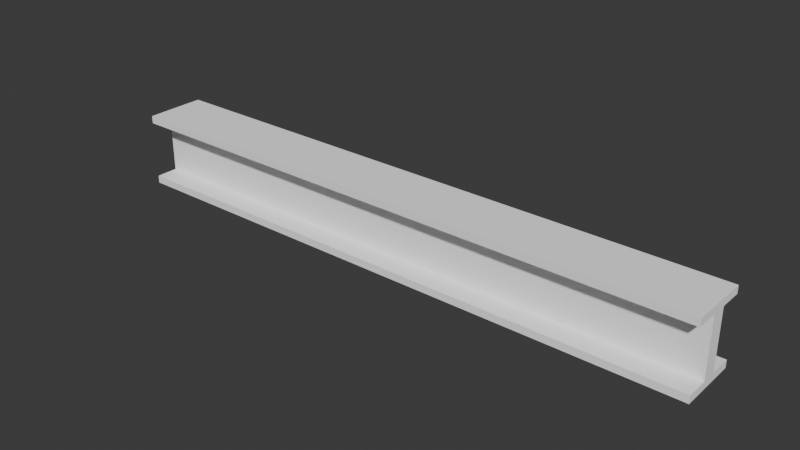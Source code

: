 # Source: steel_beam.blend  (saved by Blender 4.0.36; exported with 4.5.12 LTS)
import bpy
from mathutils import Matrix  # noqa: F401  (used for matrix-valued properties, if any)

bpy.ops.wm.read_factory_settings(use_empty=True)
scene = bpy.context.scene
scene.name = 'Scene'

# ---- collections
col_collection = bpy.data.collections.new('Collection'); scene.collection.children.link(col_collection)

# ---- materials (node trees are filled in below, after node groups)
mat_mat21 = bpy.data.materials.new('mat21')
mat_mat21.use_transparent_shadow = False
mat_mat21.diffuse_color = (1.0, 1.0, 1.0, 1.0)
mat_mat21.roughness = 1.0

# ---- material node trees
mat_mat21.use_nodes = True; mat_mat21.node_tree.nodes.clear()
_N = mat_mat21.node_tree.nodes; _L = mat_mat21.node_tree.links
n0 = _N.new('ShaderNodeBsdfPrincipled'); n0.name = 'Principled BSDF'; n0.location = (0, 300)
n0.inputs[0].default_value = (1.0, 1.0, 1.0, 1.0)
n0.inputs[2].default_value = 1.0
n0.inputs[3].default_value = 1.45
n0.inputs[13].default_value = 0.0
n1 = _N.new('ShaderNodeOutputMaterial'); n1.name = 'Material Output'; n1.location = (280, 300)
_L.new(n0.outputs[0], n1.inputs[0])
n1.is_active_output = True

# ---- world
world_world = bpy.data.worlds.new('World'); scene.world = world_world
world_world.use_nodes = True; world_world.node_tree.nodes.clear()
_N = world_world.node_tree.nodes; _L = world_world.node_tree.links
n0 = _N.new('ShaderNodeOutputWorld'); n0.name = 'World Output'; n0.location = (300, 300)
n1 = _N.new('ShaderNodeBackground'); n1.name = 'Background'; n1.location = (10, 300)
n1.inputs[0].default_value = (0.05088, 0.05088, 0.05088, 1.0)
_L.new(n1.outputs[0], n0.inputs[0])
n0.is_active_output = True
world_world.color = (0.05088, 0.05088, 0.05088)
world_world.use_sun_shadow = False
world_world.sun_shadow_jitter_overblur = 0.0

# ---- meshes
me_group797547240 = bpy.data.meshes.new('group797547240')
me_group797547240.from_pydata([(1.59, -0.155, -0.03999), (1.59, -0.155, 0.04001), (1.59, 3.457e-06, 0.04001), (1.59, 3.457e-06, -0.03999), (-1.59, -0.155, -0.03999), (-1.59, 3.457e-06, -0.03999), (-1.59, 0.155, -0.03999), (-1.59, 0.155, 0.04001), (-1.59, -0.155, 0.04001), (-1.59, -0.155, -0.16), (1.59, -0.155, -0.16), (1.59, 0.155, -0.03999), (1.59, 0.155, 0.04001), (1.59, 0.195, 0.04001), (1.59, 0.195, -0.03999), (-1.59, 0.155, 0.16), (1.59, 0.155, 0.16), (-1.59, 0.195, -0.03999), (-1.59, 0.195, 0.04001), (1.59, 0.155, -0.16), (-1.59, 0.155, -0.16), (-1.59, -0.195, 0.04001), (-1.59, -0.195, -0.03999), (1.59, -0.155, 0.16), (-1.59, -0.155, 0.16), (1.59, -0.195, -0.03999), (1.59, -0.195, 0.04001), (1.59, -0.195, 0.16), (-1.59, -0.195, 0.16), (-1.59, -0.195, -0.16), (1.59, -0.195, -0.16), (-1.59, 0.195, 0.16), (1.59, 0.195, 0.16), (1.59, 0.195, -0.16), (-1.59, 0.195, -0.16)], [], [(3, 2, 1, 0), (8, 7, 6, 5, 4), (10, 9, 4, 0), (14, 13, 12, 11), (4, 5, 3, 0), (2, 12, 7, 8, 1), (5, 6, 11, 3), (3, 11, 12, 2), (16, 15, 7, 12), (18, 17, 6, 7), (20, 19, 11, 6), (17, 18, 13, 14), (22, 21, 8, 4), (24, 23, 1, 8), (26, 25, 0, 1), (26, 21, 22, 25), (23, 27, 26, 1), (27, 28, 21, 26), (28, 24, 8, 21), (28, 27, 23, 24), (9, 29, 22, 4), (29, 30, 25, 22), (30, 10, 0, 25), (30, 29, 9, 10), (15, 31, 18, 7), (31, 32, 13, 18), (32, 16, 12, 13), (32, 31, 15, 16), (19, 33, 14, 11), (33, 34, 17, 14), (34, 20, 6, 17), (34, 33, 19, 20)])
_uv = me_group797547240.uv_layers.new(name='UVMap')
_uv.uv.foreach_set('vector', [0.1639, 0.05562, 0.1704, 0.05097, 0.1614, 0.03836, 0.1548, 0.04301, 0.0, 0.0, 0.0, 0.0, 0.0, 0.0, 0.0, 0.0, 0.0, 0.0, -0.09459, 0.0002018, 0.01236, -0.2993, 0.001059, -0.3033, -0.1059, -0.003834, 0.1752, 0.07149, 0.1817, 0.06684, 0.1794, 0.06359, 0.1729, 0.06824, -0.2397, -0.1999, -0.2536, -0.193, -0.1114, 0.09146, -0.09749, 0.08452, 0.1114, 0.09146, 0.1252, 0.09839, 0.2674, -0.186, 0.2397, -0.1999, 0.09749, 0.08452, -0.2536, -0.193, -0.2674, -0.186, -0.1252, 0.09839, -0.1114, 0.09146, 0.1639, 0.05562, 0.1729, 0.06824, 0.1794, 0.06359, 0.1704, 0.05097, 0.1247, -0.01056, 0.01777, -0.31, 0.006466, -0.306, 0.1134, -0.006525, -0.1817, 0.06684, -0.1752, 0.07149, -0.1729, 0.06824, -0.1794, 0.06359, -0.01238, -0.2993, 0.09458, 0.0002018, 0.1059, -0.003834, -0.001077, -0.3033, 0.001076, -0.3033, -0.006458, -0.306, -0.1134, -0.006525, -0.1059, -0.003834, -0.1525, 0.03976, -0.159, 0.03511, -0.1614, 0.03836, -0.1548, 0.04301, -0.01776, -0.31, -0.1247, -0.01056, -0.1134, -0.006525, -0.006459, -0.306, 0.159, 0.03511, 0.1525, 0.03976, 0.1548, 0.04301, 0.1614, 0.03836, 0.1134, -0.006525, 0.006458, -0.306, -0.001076, -0.3033, 0.1059, -0.003834, 0.1711, 0.03139, 0.1688, 0.02813, 0.159, 0.03511, 0.1614, 0.03836, 0.1247, -0.01056, 0.01776, -0.31, 0.006463, -0.306, 0.1134, -0.006524, -0.1688, 0.02813, -0.1711, 0.03139, -0.1614, 0.03836, -0.159, 0.03511, 0.2361, -0.2017, 0.09392, 0.08273, 0.09749, 0.08452, 0.2397, -0.1999, -0.1451, 0.04999, -0.1428, 0.04673, -0.1525, 0.03976, -0.1548, 0.04301, -0.01238, -0.2993, 0.09458, 0.0002018, 0.1059, -0.003834, -0.001076, -0.3033, 0.1428, 0.04673, 0.1451, 0.04999, 0.1548, 0.04301, 0.1525, 0.03976, -0.09392, 0.08273, -0.2361, -0.2017, -0.2397, -0.1999, -0.09749, 0.08452, -0.1891, 0.05661, -0.1915, 0.05987, -0.1817, 0.06684, -0.1794, 0.06359, -0.01776, -0.31, -0.1247, -0.01056, -0.1134, -0.006525, -0.006457, -0.306, 0.1915, 0.05987, 0.1891, 0.05661, 0.1794, 0.06359, 0.1817, 0.06684, 0.1288, 0.1002, 0.271, -0.1843, 0.2674, -0.186, 0.1252, 0.09839, 0.1631, 0.07521, 0.1654, 0.07847, 0.1752, 0.07149, 0.1729, 0.06824, -0.09458, 0.0002017, 0.01238, -0.2993, 0.001075, -0.3033, -0.1059, -0.003834, -0.1654, 0.07847, -0.1631, 0.07521, -0.1729, 0.06823, -0.1752, 0.07149, -0.271, -0.1843, -0.1288, 0.1002, -0.1252, 0.09839, -0.2674, -0.186])
me_group797547240.materials.append(mat_mat21)
me_group797547240.update()
me_group797547240.normals_split_custom_set([tuple(v) for v in zip(*[iter([1.0, 0.0, 0.0, 1.0, 0.0, 0.0, 1.0, 0.0, 0.0, 1.0, 0.0, 0.0, -1.0, 0.0, 0.0, -1.0, 0.0, 0.0, -1.0, 0.0, 0.0, -1.0, 0.0, 0.0, -1.0, 0.0, 0.0, -1.338e-06, 1.0, -3.116e-05, -1.338e-06, 1.0, -3.116e-05, -1.338e-06, 1.0, -3.116e-05, -1.338e-06, 1.0, -3.116e-05, 1.0, 0.0, 0.0, 1.0, 0.0, 0.0, 1.0, 0.0, 0.0, 1.0, 0.0, 0.0, 0.0, 0.0, -1.0, 0.0, 0.0, -1.0, 0.0, 0.0, -1.0, 0.0, 0.0, -1.0, -9.447e-10, 0.0, 1.0, -9.447e-10, 0.0, 1.0, -9.447e-10, 0.0, 1.0, -9.447e-10, 0.0, 1.0, -9.447e-10, 0.0, 1.0, 0.0, 0.0, -1.0, 0.0, 0.0, -1.0, 0.0, 0.0, -1.0, 0.0, 0.0, -1.0, 1.0, 0.0, 0.0, 1.0, 0.0, 0.0, 1.0, 0.0, 0.0, 1.0, 0.0, 0.0, -5.974e-07, -1.0, 1.492e-05, -5.974e-07, -1.0, 1.492e-05, -5.974e-07, -1.0, 1.492e-05, -5.974e-07, -1.0, 1.492e-05, -1.0, 0.0, 0.0, -1.0, 0.0, 0.0, -1.0, 0.0, 0.0, -1.0, 0.0, 0.0, -1.639e-08, -1.0, -3.046e-06, -1.639e-08, -1.0, -3.046e-06, -1.639e-08, -1.0, -3.046e-06, -1.639e-08, -1.0, -3.046e-06, 3.28e-08, 1.0, 0.0, 3.28e-08, 1.0, 0.0, 3.28e-08, 1.0, 0.0, 3.28e-08, 1.0, 0.0, -1.0, -4.655e-06, 0.0, -1.0, -4.655e-06, 0.0, -1.0, -4.655e-06, 0.0, -1.0, -4.655e-06, 0.0, -1.272e-06, 1.0, 3.468e-05, -1.272e-06, 1.0, 3.468e-05, -1.272e-06, 1.0, 3.468e-05, -1.272e-06, 1.0, 3.468e-05, 1.0, 0.0, 0.0, 1.0, 0.0, 0.0, 1.0, 0.0, 0.0, 1.0, 0.0, 0.0, 3.397e-06, -1.0, 0.0, 3.397e-06, -1.0, 0.0, 3.397e-06, -1.0, 0.0, 3.397e-06, -1.0, 0.0, 1.0, -3.648e-07, 0.0, 1.0, -3.648e-07, 0.0, 1.0, -3.648e-07, 0.0, 1.0, -3.648e-07, 0.0, 2.973e-06, -1.0, 8.903e-06, 2.973e-06, -1.0, 8.903e-06, 2.973e-06, -1.0, 8.903e-06, 2.973e-06, -1.0, 8.903e-06, -1.0, 3.104e-06, 0.0, -1.0, 3.104e-06, 0.0, -1.0, 3.104e-06, 0.0, -1.0, 3.104e-06, 0.0, 1.003e-09, -6.983e-15, 1.0, 1.003e-09, -6.983e-15, 1.0, 1.003e-09, -6.983e-15, 1.0, 1.003e-09, -6.983e-15, 1.0, -1.0, -4.206e-06, 8.941e-06, -1.0, -4.206e-06, 8.941e-06, -1.0, -4.206e-06, 8.941e-06, -1.0, -4.206e-06, 8.941e-06, 3.02e-06, -1.0, -1.437e-05, 3.02e-06, -1.0, -1.437e-05, 3.02e-06, -1.0, -1.437e-05, 3.02e-06, -1.0, -1.437e-05, 1.0, -1.102e-06, 0.0, 1.0, -1.102e-06, 0.0, 1.0, -1.102e-06, 0.0, 1.0, -1.102e-06, 0.0, -2.602e-06, 4.843e-06, -1.0, -2.602e-06, 4.843e-06, -1.0, -2.602e-06, 4.843e-06, -1.0, -2.602e-06, 4.843e-06, -1.0, -1.0, 8.692e-07, -8.94e-06, -1.0, 8.692e-07, -8.94e-06, -1.0, 8.692e-07, -8.94e-06, -1.0, 8.692e-07, -8.94e-06, 6.138e-07, 1.0, -1.39e-05, 6.138e-07, 1.0, -1.39e-05, 6.138e-07, 1.0, -1.39e-05, 6.138e-07, 1.0, -1.39e-05, 1.0, 8.692e-07, 0.0, 1.0, 8.692e-07, 0.0, 1.0, 8.692e-07, 0.0, 1.0, 8.692e-07, 0.0, 9.579e-07, -1.118e-06, 1.0, 9.579e-07, -1.118e-06, 1.0, 9.579e-07, -1.118e-06, 1.0, 9.579e-07, -1.118e-06, 1.0, 1.0, 0.0, 0.0, 1.0, 0.0, 0.0, 1.0, 0.0, 0.0, 1.0, 0.0, 0.0, 3.28e-08, 1.0, 0.0, 3.28e-08, 1.0, 0.0, 3.28e-08, 1.0, 0.0, 3.28e-08, 1.0, 0.0, -1.0, -8.691e-07, -7.946e-06, -1.0, -8.691e-07, -7.946e-06, -1.0, -8.691e-07, -7.946e-06, -1.0, -8.691e-07, -7.946e-06, 5.216e-06, 2.421e-06, -1.0, 5.216e-06, 2.421e-06, -1.0, 5.216e-06, 2.421e-06, -1.0, 5.216e-06, 2.421e-06, -1.0])] * 3)])

# ---- objects
ob_group797547240 = bpy.data.objects.new('group797547240', me_group797547240)

# ---- transforms, parenting, visibility, modifiers, constraints
ob_group797547240.location = (0.0, 0.0, 0.0)
ob_group797547240.rotation_euler = (1.571, -0.0, 0.0)

# ---- collection membership
col_collection.objects.link(ob_group797547240)

# ---- scene / render settings (as saved in the file)
scene.frame_start = 1; scene.frame_end = 250; scene.frame_set(1)
scene.render.engine = 'BLENDER_EEVEE_NEXT'
scene.cycles.sampling_pattern = 'TABULATED_SOBOL'
bpy.context.view_layer.update()

# ---- added for rendering (the .blend has no active camera and no usable light): camera, sun
cam_auto = bpy.data.cameras.new('AutoCamera')
cam_auto.lens = 50.0
cam_auto.sensor_width = 36.0
cam_auto.clip_end = 1000.0
ob_auto_camera = bpy.data.objects.new('AutoCamera', cam_auto)
scene.collection.objects.link(ob_auto_camera)
ob_auto_camera.location = (2.97901, -3.57481, 2.38321)
ob_auto_camera.rotation_euler = (1.09748, -7.21219e-08, 0.694738)
scene.camera = ob_auto_camera
light_auto_sun = bpy.data.lights.new('AutoSun', 'SUN')
light_auto_sun.energy = 3.0
light_auto_sun.angle = 0.0523599
ob_auto_sun = bpy.data.objects.new('AutoSun', light_auto_sun)
scene.collection.objects.link(ob_auto_sun)
ob_auto_sun.rotation_euler = (0.872665, 0.174533, 0.523599)
bpy.context.view_layer.update()
